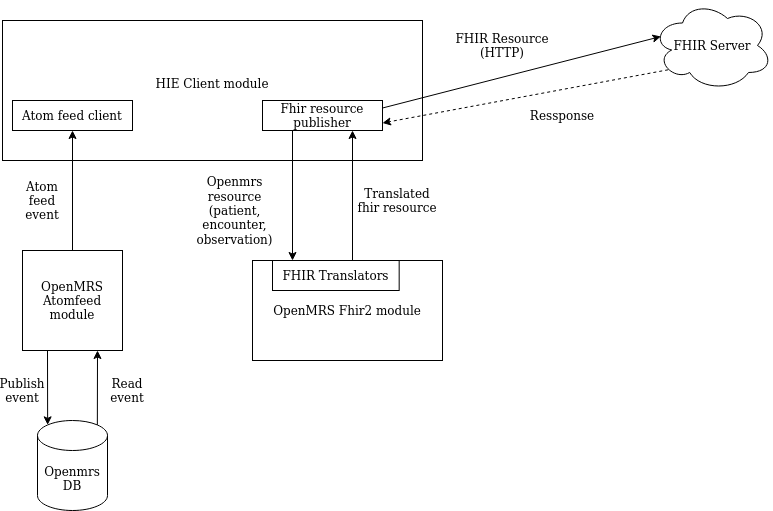

The diagram above was exported from draw.io. Its source (the exported page's mxGraphModel, read from the mxfile embedded in the PNG):
<mxGraphModel dx="1365" dy="747" grid="1" gridSize="10" guides="1" tooltips="1" connect="1" arrows="1" fold="1" page="1" pageScale="1" pageWidth="850" pageHeight="1100" math="0" shadow="0">
  <root>
    <mxCell id="0" />
    <mxCell id="1" parent="0" />
    <mxCell id="KqorO2OR0KM48aTiX5yj-8" value="&lt;div&gt;HIE Client module&lt;/div&gt;&lt;div&gt;&lt;br&gt;&lt;/div&gt;" style="rounded=0;whiteSpace=wrap;html=1;" vertex="1" parent="1">
      <mxGeometry x="150" y="50" width="420" height="140" as="geometry" />
    </mxCell>
    <mxCell id="KqorO2OR0KM48aTiX5yj-1" value="OpenMRS Atomfeed module" style="whiteSpace=wrap;html=1;aspect=fixed;" vertex="1" parent="1">
      <mxGeometry x="170" y="280" width="100" height="100" as="geometry" />
    </mxCell>
    <mxCell id="KqorO2OR0KM48aTiX5yj-2" value="Openmrs DB" style="shape=cylinder3;whiteSpace=wrap;html=1;boundedLbl=1;backgroundOutline=1;size=15;" vertex="1" parent="1">
      <mxGeometry x="185" y="450" width="70" height="90" as="geometry" />
    </mxCell>
    <mxCell id="KqorO2OR0KM48aTiX5yj-5" value="Atom feed client" style="rounded=0;whiteSpace=wrap;html=1;" vertex="1" parent="1">
      <mxGeometry x="160" y="130" width="120" height="30" as="geometry" />
    </mxCell>
    <mxCell id="KqorO2OR0KM48aTiX5yj-6" value="Fhir resource publisher" style="rounded=0;whiteSpace=wrap;html=1;" vertex="1" parent="1">
      <mxGeometry x="410" y="130" width="120" height="30" as="geometry" />
    </mxCell>
    <mxCell id="KqorO2OR0KM48aTiX5yj-7" value="FHIR Server" style="ellipse;shape=cloud;whiteSpace=wrap;html=1;align=center;" vertex="1" parent="1">
      <mxGeometry x="800" y="30" width="120" height="90" as="geometry" />
    </mxCell>
    <mxCell id="KqorO2OR0KM48aTiX5yj-9" value="" style="endArrow=classic;html=1;entryX=0.145;entryY=0;entryDx=0;entryDy=4.35;entryPerimeter=0;exitX=0.25;exitY=1;exitDx=0;exitDy=0;" edge="1" parent="1" source="KqorO2OR0KM48aTiX5yj-1" target="KqorO2OR0KM48aTiX5yj-2">
      <mxGeometry width="50" height="50" relative="1" as="geometry">
        <mxPoint x="150" y="450" as="sourcePoint" />
        <mxPoint x="200" y="400" as="targetPoint" />
      </mxGeometry>
    </mxCell>
    <mxCell id="KqorO2OR0KM48aTiX5yj-10" value="" style="endArrow=classic;html=1;exitX=0.855;exitY=0;exitDx=0;exitDy=4.35;exitPerimeter=0;entryX=0.75;entryY=1;entryDx=0;entryDy=0;" edge="1" parent="1" source="KqorO2OR0KM48aTiX5yj-2" target="KqorO2OR0KM48aTiX5yj-1">
      <mxGeometry width="50" height="50" relative="1" as="geometry">
        <mxPoint x="270" y="440" as="sourcePoint" />
        <mxPoint x="320" y="390" as="targetPoint" />
      </mxGeometry>
    </mxCell>
    <mxCell id="KqorO2OR0KM48aTiX5yj-11" value="&lt;div&gt;Publish event&lt;br&gt;&lt;/div&gt;" style="text;html=1;strokeColor=none;fillColor=none;align=center;verticalAlign=middle;whiteSpace=wrap;rounded=0;" vertex="1" parent="1">
      <mxGeometry x="150" y="410" width="40" height="20" as="geometry" />
    </mxCell>
    <mxCell id="KqorO2OR0KM48aTiX5yj-12" value="Read event" style="text;html=1;strokeColor=none;fillColor=none;align=center;verticalAlign=middle;whiteSpace=wrap;rounded=0;" vertex="1" parent="1">
      <mxGeometry x="255" y="410" width="40" height="20" as="geometry" />
    </mxCell>
    <mxCell id="KqorO2OR0KM48aTiX5yj-13" value="" style="endArrow=classic;html=1;entryX=0.5;entryY=1;entryDx=0;entryDy=0;exitX=0.5;exitY=0;exitDx=0;exitDy=0;" edge="1" parent="1" source="KqorO2OR0KM48aTiX5yj-1" target="KqorO2OR0KM48aTiX5yj-5">
      <mxGeometry width="50" height="50" relative="1" as="geometry">
        <mxPoint x="210" y="260" as="sourcePoint" />
        <mxPoint x="260" y="210" as="targetPoint" />
      </mxGeometry>
    </mxCell>
    <mxCell id="KqorO2OR0KM48aTiX5yj-14" value="&lt;div&gt;Atom feed &lt;br&gt;&lt;/div&gt;&lt;div&gt;event&lt;br&gt;&lt;/div&gt;" style="text;html=1;strokeColor=none;fillColor=none;align=center;verticalAlign=middle;whiteSpace=wrap;rounded=0;" vertex="1" parent="1">
      <mxGeometry x="170" y="220" width="40" height="20" as="geometry" />
    </mxCell>
    <mxCell id="KqorO2OR0KM48aTiX5yj-17" value="&lt;div&gt;Openmrs resource&lt;/div&gt;&lt;div&gt;(patient, encounter, observation)&lt;br&gt;&lt;/div&gt;" style="text;html=1;strokeColor=none;fillColor=none;align=center;verticalAlign=middle;whiteSpace=wrap;rounded=0;" vertex="1" parent="1">
      <mxGeometry x="340" y="210" width="85" height="60" as="geometry" />
    </mxCell>
    <mxCell id="KqorO2OR0KM48aTiX5yj-21" value="" style="endArrow=classic;html=1;exitX=0.25;exitY=1;exitDx=0;exitDy=0;" edge="1" parent="1" source="KqorO2OR0KM48aTiX5yj-6">
      <mxGeometry width="50" height="50" relative="1" as="geometry">
        <mxPoint x="450" y="260" as="sourcePoint" />
        <mxPoint x="440" y="290" as="targetPoint" />
      </mxGeometry>
    </mxCell>
    <mxCell id="KqorO2OR0KM48aTiX5yj-22" value="" style="endArrow=classic;html=1;entryX=0.75;entryY=1;entryDx=0;entryDy=0;" edge="1" parent="1" target="KqorO2OR0KM48aTiX5yj-6">
      <mxGeometry width="50" height="50" relative="1" as="geometry">
        <mxPoint x="500" y="290" as="sourcePoint" />
        <mxPoint x="550" y="230" as="targetPoint" />
      </mxGeometry>
    </mxCell>
    <mxCell id="KqorO2OR0KM48aTiX5yj-23" value="Translated fhir resource" style="text;html=1;strokeColor=none;fillColor=none;align=center;verticalAlign=middle;whiteSpace=wrap;rounded=0;" vertex="1" parent="1">
      <mxGeometry x="500" y="210" width="90" height="40" as="geometry" />
    </mxCell>
    <mxCell id="KqorO2OR0KM48aTiX5yj-24" value="" style="endArrow=classic;html=1;exitX=1;exitY=0.25;exitDx=0;exitDy=0;entryX=0.07;entryY=0.4;entryDx=0;entryDy=0;entryPerimeter=0;" edge="1" parent="1" source="KqorO2OR0KM48aTiX5yj-6" target="KqorO2OR0KM48aTiX5yj-7">
      <mxGeometry width="50" height="50" relative="1" as="geometry">
        <mxPoint x="600" y="120" as="sourcePoint" />
        <mxPoint x="650" y="70" as="targetPoint" />
      </mxGeometry>
    </mxCell>
    <mxCell id="KqorO2OR0KM48aTiX5yj-25" value="&lt;div&gt;FHIR Resource&lt;/div&gt;&lt;div&gt;(HTTP)&lt;br&gt;&lt;/div&gt;" style="text;html=1;strokeColor=none;fillColor=none;align=center;verticalAlign=middle;whiteSpace=wrap;rounded=0;" vertex="1" parent="1">
      <mxGeometry x="600" y="65" width="100" height="20" as="geometry" />
    </mxCell>
    <mxCell id="KqorO2OR0KM48aTiX5yj-26" value="" style="endArrow=classic;html=1;entryX=1;entryY=0.75;entryDx=0;entryDy=0;exitX=0.13;exitY=0.77;exitDx=0;exitDy=0;exitPerimeter=0;dashed=1;" edge="1" parent="1" source="KqorO2OR0KM48aTiX5yj-7" target="KqorO2OR0KM48aTiX5yj-6">
      <mxGeometry width="50" height="50" relative="1" as="geometry">
        <mxPoint x="690" y="170" as="sourcePoint" />
        <mxPoint x="740" y="120" as="targetPoint" />
      </mxGeometry>
    </mxCell>
    <mxCell id="KqorO2OR0KM48aTiX5yj-27" value="Ressponse" style="text;html=1;strokeColor=none;fillColor=none;align=center;verticalAlign=middle;whiteSpace=wrap;rounded=0;" vertex="1" parent="1">
      <mxGeometry x="690" y="135" width="40" height="20" as="geometry" />
    </mxCell>
    <mxCell id="KqorO2OR0KM48aTiX5yj-28" value="" style="group" vertex="1" connectable="0" parent="1">
      <mxGeometry x="400" y="290" width="190" height="100" as="geometry" />
    </mxCell>
    <mxCell id="KqorO2OR0KM48aTiX5yj-18" value="OpenMRS Fhir2 module" style="rounded=0;whiteSpace=wrap;html=1;" vertex="1" parent="KqorO2OR0KM48aTiX5yj-28">
      <mxGeometry width="190" height="100" as="geometry" />
    </mxCell>
    <mxCell id="KqorO2OR0KM48aTiX5yj-19" value="FHIR Translators" style="rounded=0;whiteSpace=wrap;html=1;" vertex="1" parent="KqorO2OR0KM48aTiX5yj-28">
      <mxGeometry x="19.99666666666667" width="126.66666666666667" height="30" as="geometry" />
    </mxCell>
  </root>
</mxGraphModel>